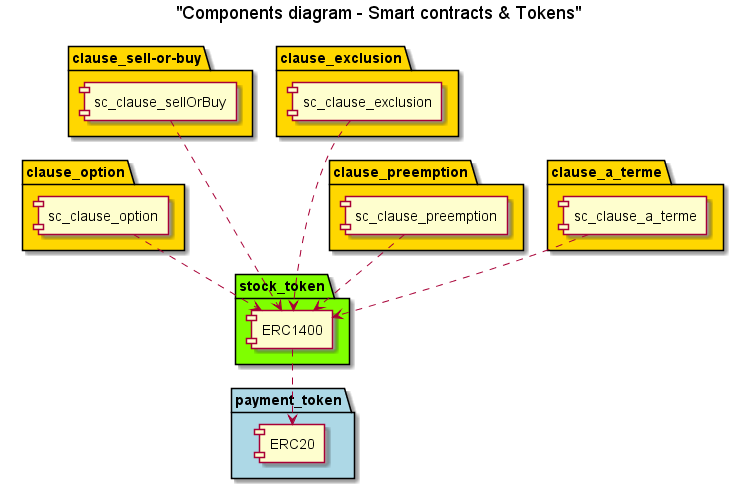

The diagram above was rendered by PlantUML. Its source (embedded in the PNG):
@startuml

title "Components diagram - Smart contracts & Tokens"

package "payment_token" #LightBlue {
[ERC20]
}

package "stock_token" #Chartreuse {
[ERC1400]
}

[ERC1400] .down.> [ERC20]

package "clause_option" #Gold {
[sc_clause_option]
}

package "clause_sell-or-buy" #Gold {
[sc_clause_sellOrBuy]
}

package "clause_exclusion" #Gold {
[sc_clause_exclusion]
}

package "clause_preemption" #Gold {
[sc_clause_preemption]
}

package "clause_a_terme" #Gold {
[sc_clause_a_terme]
}

[sc_clause_option] .down.> [ERC1400]
[sc_clause_sellOrBuy] .down.-> [ERC1400]
[sc_clause_exclusion] .down.-> [ERC1400]
[sc_clause_preemption] .down.> [ERC1400]
[sc_clause_a_terme] .down.> [ERC1400]


@enduml